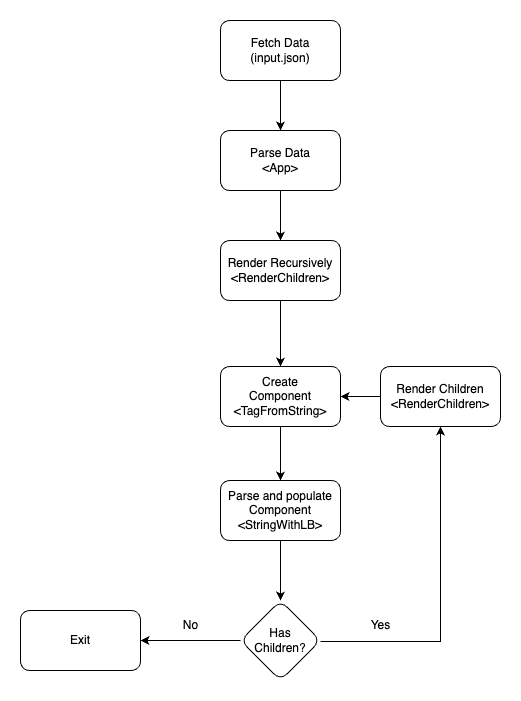

The diagram above was exported from draw.io. Its source (the exported page's mxGraphModel, read from the mxfile embedded in the PNG):
<mxGraphModel dx="1193" dy="758" grid="1" gridSize="10" guides="1" tooltips="1" connect="1" arrows="1" fold="1" page="1" pageScale="1" pageWidth="827" pageHeight="1169" math="0" shadow="0">
  <root>
    <mxCell id="0" />
    <mxCell id="1" parent="0" />
    <mxCell id="S1PPah9TdwMkRsAuC_Vv-18" style="edgeStyle=orthogonalEdgeStyle;rounded=0;orthogonalLoop=1;jettySize=auto;html=1;exitX=0.5;exitY=1;exitDx=0;exitDy=0;" edge="1" parent="1" source="S1PPah9TdwMkRsAuC_Vv-6" target="S1PPah9TdwMkRsAuC_Vv-8">
      <mxGeometry relative="1" as="geometry" />
    </mxCell>
    <mxCell id="S1PPah9TdwMkRsAuC_Vv-6" value="Fetch Data&lt;br&gt;(input.json)" style="rounded=1;whiteSpace=wrap;html=1;" vertex="1" parent="1">
      <mxGeometry x="330" y="150" width="120" height="60" as="geometry" />
    </mxCell>
    <mxCell id="S1PPah9TdwMkRsAuC_Vv-17" style="edgeStyle=orthogonalEdgeStyle;rounded=0;orthogonalLoop=1;jettySize=auto;html=1;entryX=0.5;entryY=0;entryDx=0;entryDy=0;" edge="1" parent="1" source="S1PPah9TdwMkRsAuC_Vv-8" target="S1PPah9TdwMkRsAuC_Vv-9">
      <mxGeometry relative="1" as="geometry" />
    </mxCell>
    <mxCell id="S1PPah9TdwMkRsAuC_Vv-8" value="Parse Data&lt;br&gt;&amp;lt;App&amp;gt;" style="rounded=1;whiteSpace=wrap;html=1;" vertex="1" parent="1">
      <mxGeometry x="330" y="260" width="120" height="60" as="geometry" />
    </mxCell>
    <mxCell id="S1PPah9TdwMkRsAuC_Vv-11" value="" style="edgeStyle=orthogonalEdgeStyle;rounded=0;orthogonalLoop=1;jettySize=auto;html=1;entryX=0.5;entryY=0;entryDx=0;entryDy=0;" edge="1" parent="1" source="S1PPah9TdwMkRsAuC_Vv-9" target="S1PPah9TdwMkRsAuC_Vv-15">
      <mxGeometry relative="1" as="geometry">
        <mxPoint x="390" y="490" as="targetPoint" />
      </mxGeometry>
    </mxCell>
    <mxCell id="S1PPah9TdwMkRsAuC_Vv-9" value="Render Recursively&lt;br&gt;&amp;lt;RenderChildren&amp;gt;" style="rounded=1;whiteSpace=wrap;html=1;" vertex="1" parent="1">
      <mxGeometry x="330" y="370" width="120" height="60" as="geometry" />
    </mxCell>
    <mxCell id="S1PPah9TdwMkRsAuC_Vv-14" value="" style="edgeStyle=orthogonalEdgeStyle;rounded=0;orthogonalLoop=1;jettySize=auto;html=1;" edge="1" parent="1" target="S1PPah9TdwMkRsAuC_Vv-13">
      <mxGeometry relative="1" as="geometry">
        <mxPoint x="430" y="771" as="sourcePoint" />
        <mxPoint x="490" y="771" as="targetPoint" />
      </mxGeometry>
    </mxCell>
    <mxCell id="S1PPah9TdwMkRsAuC_Vv-52" value="" style="edgeStyle=orthogonalEdgeStyle;rounded=0;orthogonalLoop=1;jettySize=auto;html=1;" edge="1" parent="1" source="S1PPah9TdwMkRsAuC_Vv-13" target="S1PPah9TdwMkRsAuC_Vv-15">
      <mxGeometry relative="1" as="geometry" />
    </mxCell>
    <mxCell id="S1PPah9TdwMkRsAuC_Vv-13" value="Render Children&lt;br&gt;&amp;lt;RenderChildren&amp;gt;" style="whiteSpace=wrap;html=1;rounded=1;" vertex="1" parent="1">
      <mxGeometry x="490" y="496" width="120" height="60" as="geometry" />
    </mxCell>
    <mxCell id="S1PPah9TdwMkRsAuC_Vv-29" style="edgeStyle=orthogonalEdgeStyle;rounded=0;orthogonalLoop=1;jettySize=auto;html=1;" edge="1" parent="1" source="S1PPah9TdwMkRsAuC_Vv-15">
      <mxGeometry relative="1" as="geometry">
        <mxPoint x="390" y="610" as="targetPoint" />
      </mxGeometry>
    </mxCell>
    <mxCell id="S1PPah9TdwMkRsAuC_Vv-15" value="Create &lt;br&gt;Component&lt;br&gt;&amp;lt;TagFromString&amp;gt;" style="whiteSpace=wrap;html=1;rounded=1;" vertex="1" parent="1">
      <mxGeometry x="330" y="496" width="120" height="60" as="geometry" />
    </mxCell>
    <mxCell id="S1PPah9TdwMkRsAuC_Vv-20" value="Yes" style="text;html=1;align=center;verticalAlign=middle;resizable=0;points=[];autosize=1;strokeColor=none;fillColor=none;" vertex="1" parent="1">
      <mxGeometry x="470" y="740" width="40" height="30" as="geometry" />
    </mxCell>
    <mxCell id="S1PPah9TdwMkRsAuC_Vv-21" value="No" style="text;html=1;align=center;verticalAlign=middle;resizable=0;points=[];autosize=1;strokeColor=none;fillColor=none;" vertex="1" parent="1">
      <mxGeometry x="280" y="740" width="40" height="30" as="geometry" />
    </mxCell>
    <mxCell id="S1PPah9TdwMkRsAuC_Vv-35" style="edgeStyle=orthogonalEdgeStyle;rounded=0;orthogonalLoop=1;jettySize=auto;html=1;entryX=0.5;entryY=0;entryDx=0;entryDy=0;" edge="1" parent="1" source="S1PPah9TdwMkRsAuC_Vv-30" target="S1PPah9TdwMkRsAuC_Vv-34">
      <mxGeometry relative="1" as="geometry" />
    </mxCell>
    <mxCell id="S1PPah9TdwMkRsAuC_Vv-30" value="Parse and populate Component&lt;br&gt;&amp;lt;StringWithLB&amp;gt;" style="whiteSpace=wrap;html=1;rounded=1;" vertex="1" parent="1">
      <mxGeometry x="330" y="610" width="120" height="60" as="geometry" />
    </mxCell>
    <mxCell id="S1PPah9TdwMkRsAuC_Vv-34" value="Has &lt;br&gt;Children?" style="rhombus;whiteSpace=wrap;html=1;rounded=1;" vertex="1" parent="1">
      <mxGeometry x="350" y="730" width="80" height="80" as="geometry" />
    </mxCell>
    <mxCell id="S1PPah9TdwMkRsAuC_Vv-49" style="edgeStyle=orthogonalEdgeStyle;rounded=0;orthogonalLoop=1;jettySize=auto;html=1;entryX=1;entryY=0.5;entryDx=0;entryDy=0;" edge="1" parent="1" target="S1PPah9TdwMkRsAuC_Vv-50">
      <mxGeometry relative="1" as="geometry">
        <mxPoint x="350" y="770" as="sourcePoint" />
      </mxGeometry>
    </mxCell>
    <mxCell id="S1PPah9TdwMkRsAuC_Vv-50" value="Exit" style="whiteSpace=wrap;html=1;rounded=1;" vertex="1" parent="1">
      <mxGeometry x="130" y="740" width="120" height="60" as="geometry" />
    </mxCell>
  </root>
</mxGraphModel>